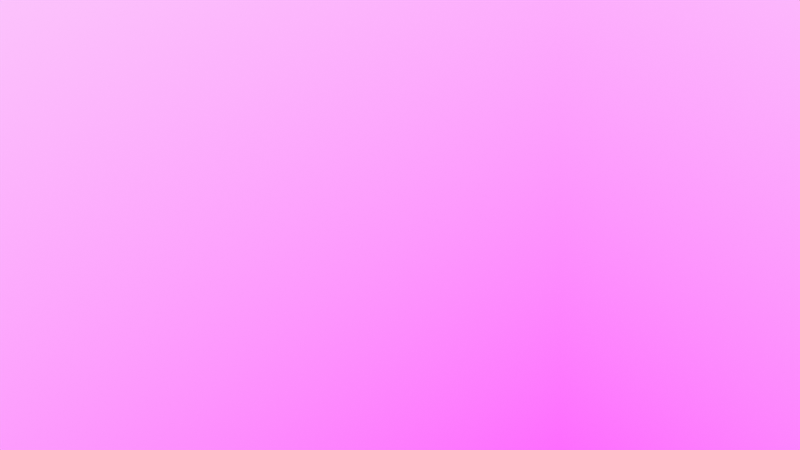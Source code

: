 # Source: FigureOutMaskShapeBetter.blend  (saved by Blender 3.0.42; exported with 4.5.12 LTS)
import bpy
from mathutils import Matrix  # noqa: F401  (used for matrix-valued properties, if any)

bpy.ops.wm.read_factory_settings(use_empty=True)
scene = bpy.context.scene
scene.name = 'Scene'

# ---- collections
col_collection = bpy.data.collections.new('Collection'); scene.collection.children.link(col_collection)
col_camera = bpy.data.collections.new('Camera'); scene.collection.children.link(col_camera)

# ---- images (referenced by path relative to the original .blend; pixels are not part of the script)
import os
ASSET_DIR = os.environ.get("B2B_ASSET_DIR", "")  # directory of the original .blend (textures are referenced by path, not embedded)
HERE = os.path.dirname(os.path.abspath(__file__))  # packed textures are extracted next to this script under _unpacked/

def load_image(name, relpath, width, height, colorspace="sRGB"):
    """Load a texture the original file referenced (path relative to the .blend, or extracted next to this script)."""
    p = next((c for c in (os.path.join(HERE, relpath), os.path.join(ASSET_DIR, relpath)) if relpath and os.path.exists(c)), "")
    if p:
        img = bpy.data.images.load(p, check_existing=True)
        img.name = name
    else:  # same state as the original file: an image datablock whose file is absent (Cycles renders it pink)
        img = bpy.data.images.new(name, width, height)
        img.source = "FILE"
        img.filepath = "//" + (relpath or name)
    img.colorspace_settings.name = colorspace
    return img
img_lady_in_red_example2_by_syccas_stock_jpg = load_image('Lady_in_Red_example2_by_syccas_stock.jpg', 'Lady_in_Red_example2_by_syccas_stock.jpg', 1024, 1024, 'sRGB')

# ---- materials (node trees are filled in below, after node groups)
mat_solid_stroke = bpy.data.materials.new('Solid Stroke')
mat_solid_stroke.use_transparent_shadow = False
mat_squares_stroke = bpy.data.materials.new('Squares Stroke')
mat_squares_stroke.use_transparent_shadow = False
mat_solid_fill = bpy.data.materials.new('Solid Fill')
mat_solid_fill.use_transparent_shadow = False
mat_dots_stroke = bpy.data.materials.new('Dots Stroke')
mat_dots_stroke.use_transparent_shadow = False
mat_lady_in_red_example2_by_syccas_stock = bpy.data.materials.new('Lady_in_Red_example2_by_syccas_stock')
mat_lady_in_red_example2_by_syccas_stock.surface_render_method = 'BLENDED'
mat_lady_in_red_example2_by_syccas_stock.blend_method = 'BLEND'
mat_lady_in_red_example2_by_syccas_stock.use_transparent_shadow = False

# ---- node groups
ng_iap_shadeless = bpy.data.node_groups.new('IAP_SHADELESS', 'ShaderNodeTree')
_s = ng_iap_shadeless.interface.new_socket(name='Shader', in_out='OUTPUT', socket_type='NodeSocketShader')
_s = ng_iap_shadeless.interface.new_socket(name='Color', in_out='INPUT', socket_type='NodeSocketColor')
_N = ng_iap_shadeless.nodes; _L = ng_iap_shadeless.links
n0 = _N.new('NodeGroupOutput'); n0.name = 'Group Output'; n0.location = (0, 0)
n1 = _N.new('NodeGroupInput'); n1.name = 'Group Input'; n1.location = (-600, -240)
n2 = _N.new('ShaderNodeBsdfDiffuse'); n2.name = 'Diffuse BSDF'; n2.location = (-400, -60)
n3 = _N.new('ShaderNodeEmission'); n3.name = 'Emission'; n3.location = (-400, -240)
n4 = _N.new('ShaderNodeLightPath'); n4.name = 'Light Path'; n4.location = (-1200, 30)
n5 = _N.new('ShaderNodeMath'); n5.name = 'Math'; n5.location = (-800, 30)
n5.label = 'Bounce Count'
n5.operation = 'SUBTRACT'
n6 = _N.new('ShaderNodeMath'); n6.name = 'Math.001'; n6.location = (-600, 30)
n6.label = 'Camera or Refracted'
n6.operation = 'SUBTRACT'
n6.inputs[0].default_value = 1.0
n7 = _N.new('ShaderNodeMath'); n7.name = 'Math.002'; n7.location = (-1000, 390)
n7.label = 'Limit Reflections'
n7.operation = 'SUBTRACT'
n7.inputs[0].default_value = 2.0
n8 = _N.new('ShaderNodeMath'); n8.name = 'Math.003'; n8.location = (-800, 300)
n8.label = 'Camera Ray to Glossy'
n8.operation = 'MULTIPLY'
n9 = _N.new('ShaderNodeMath'); n9.name = 'Math.004'; n9.location = (-600, 210)
n9.label = 'Shadow or Reflection?'
n9.operation = 'MAXIMUM'
n10 = _N.new('ShaderNodeMath'); n10.name = 'Math.005'; n10.location = (-400, 120)
n10.label = 'Shadow, Reflect or Refract?'
n10.operation = 'MAXIMUM'
n11 = _N.new('ShaderNodeMixShader'); n11.name = 'Mix Shader'; n11.location = (-200, 0)
_L.new(n1.outputs[0], n2.inputs[0])
_L.new(n1.outputs[0], n3.inputs[0])
_L.new(n4.outputs[9], n5.inputs[0])
_L.new(n4.outputs[13], n5.inputs[1])
_L.new(n5.outputs[0], n6.inputs[1])
_L.new(n4.outputs[9], n7.inputs[1])
_L.new(n7.outputs[0], n8.inputs[0])
_L.new(n4.outputs[3], n8.inputs[1])
_L.new(n8.outputs[0], n9.inputs[0])
_L.new(n4.outputs[1], n9.inputs[1])
_L.new(n9.outputs[0], n10.inputs[0])
_L.new(n6.outputs[0], n10.inputs[1])
_L.new(n10.outputs[0], n11.inputs[0])
_L.new(n2.outputs[0], n11.inputs[1])
_L.new(n3.outputs[0], n11.inputs[2])
_L.new(n11.outputs[0], n0.inputs[0])
n0.is_active_output = True

# ---- material node trees
mat_dots_stroke.use_nodes = True; mat_dots_stroke.node_tree.nodes.clear()
_N = mat_dots_stroke.node_tree.nodes; _L = mat_dots_stroke.node_tree.links
n0 = _N.new('ShaderNodeOutputMaterial'); n0.name = 'Material Output'; n0.location = (300, 300)
n1 = _N.new('ShaderNodeBsdfPrincipled'); n1.name = 'Principled BSDF'; n1.location = (10, 300)
n1.distribution = 'GGX'
n1.subsurface_method = 'BURLEY'
n1.inputs[2].default_value = 0.4
n1.inputs[3].default_value = 1.45
n1.inputs[27].default_value = (0.0, 0.0, 0.0, 1.0)
n1.inputs[28].default_value = 1.0
_L.new(n1.outputs[0], n0.inputs[0])
n0.is_active_output = True
mat_lady_in_red_example2_by_syccas_stock.use_nodes = True; mat_lady_in_red_example2_by_syccas_stock.node_tree.nodes.clear()
_N = mat_lady_in_red_example2_by_syccas_stock.node_tree.nodes; _L = mat_lady_in_red_example2_by_syccas_stock.node_tree.links
n0 = _N.new('ShaderNodeOutputMaterial'); n0.name = 'Material Output'; n0.location = (300, 300)
n1 = _N.new('ShaderNodeTexImage'); n1.name = 'Image Texture'; n1.location = (-400, 60)
n1.image = img_lady_in_red_example2_by_syccas_stock_jpg
n1.extension = 'CLIP'
n2 = _N.new('ShaderNodeGroup'); n2.name = 'Group'; n2.location = (-200, 60)
n2.node_tree = ng_iap_shadeless
n3 = _N.new('ShaderNodeBsdfTransparent'); n3.name = 'Transparent BSDF'; n3.location = (-200, 240)
n4 = _N.new('ShaderNodeMixShader'); n4.name = 'Mix Shader'; n4.location = (0, 300)
_L.new(n1.outputs[0], n2.inputs[0])
_L.new(n1.outputs[1], n4.inputs[0])
_L.new(n3.outputs[0], n4.inputs[1])
_L.new(n2.outputs[0], n4.inputs[2])
_L.new(n4.outputs[0], n0.inputs[0])
n0.is_active_output = True

# ---- world
world_world = bpy.data.worlds.new('World'); scene.world = world_world
world_world.use_nodes = True; world_world.node_tree.nodes.clear()
_N = world_world.node_tree.nodes; _L = world_world.node_tree.links
n0 = _N.new('ShaderNodeOutputWorld'); n0.name = 'World Output'; n0.location = (300, 300)
n1 = _N.new('ShaderNodeBackground'); n1.name = 'Background'; n1.location = (10, 300)
n1.inputs[0].default_value = (0.9513, 0.9513, 0.9513, 1.0)
_L.new(n1.outputs[0], n0.inputs[0])
n0.is_active_output = True
world_world.color = (0.9513, 0.9513, 0.9513)
world_world.use_sun_shadow = False
world_world.sun_shadow_jitter_overblur = 0.0

# ---- cameras
cam_camera = bpy.data.cameras.new('Camera')
cam_camera.type = 'ORTHO'
cam_camera.ortho_scale = 10.0
cam_camera.display_size = 2.0

# ---- meshes
me_lady_in_red_example2_by_syccas_stock = bpy.data.meshes.new('Lady_in_Red_example2_by_syccas_stock')
me_lady_in_red_example2_by_syccas_stock.from_pydata([(-0.7714, -0.5, 0.0), (0.7714, -0.5, 0.0), (-0.7714, 0.5, 0.0), (0.7714, 0.5, 0.0)], [], [(0, 1, 3, 2)])
_uv = me_lady_in_red_example2_by_syccas_stock.uv_layers.new(name='UVMap')
_uv.uv.foreach_set('vector', [0.0, 0.0, 1.0, 0.0, 1.0, 1.0, 0.0, 1.0])
me_lady_in_red_example2_by_syccas_stock.materials.append(mat_lady_in_red_example2_by_syccas_stock)
me_lady_in_red_example2_by_syccas_stock.use_remesh_fix_poles = True
me_lady_in_red_example2_by_syccas_stock.use_remesh_preserve_attributes = False
me_lady_in_red_example2_by_syccas_stock.update()

# ---- objects
ob_stroke = bpy.data.objects.new('Stroke', None)
ob_lady_in_red_example2_by_syccas_stock = bpy.data.objects.new('Lady_in_Red_example2_by_syccas_stock', me_lady_in_red_example2_by_syccas_stock)
ob_camera = bpy.data.objects.new('Camera', cam_camera)

# ---- transforms, parenting, visibility, modifiers, constraints
ob_stroke.location = (0.0, 0.0, 0.0)
ob_stroke.empty_display_size = 0.2
ob_stroke.empty_image_offset = (0.0, 0.0)
ob_stroke.empty_image_side = 'FRONT'
ob_stroke.use_grease_pencil_lights = True
ob_stroke.lineart.crease_threshold = 0.0
ob_lady_in_red_example2_by_syccas_stock.location = (2.0, 0.0, -6.0)
ob_lady_in_red_example2_by_syccas_stock.rotation_euler = (1.571, 0.0, 0.0)
ob_lady_in_red_example2_by_syccas_stock.scale = (20.0, 20.0, 20.0)
ob_camera.location = (0.0, -12.0, 0.0)
ob_camera.rotation_euler = (1.571, -0.0, -0.0)
ob_camera.empty_image_side = 'FRONT'
ob_camera.lineart.crease_threshold = 0.0

# ---- collection membership
col_collection.objects.link(ob_stroke)
col_collection.objects.link(ob_lady_in_red_example2_by_syccas_stock)
col_camera.objects.link(ob_camera)

# ---- scene / render settings (as saved in the file)
scene.camera = ob_camera
scene.frame_start = 1; scene.frame_end = 250; scene.frame_set(1)
scene.render.engine = 'BLENDER_EEVEE_NEXT'
scene.cycles.use_denoising = False
scene.cycles.samples = 128
scene.cycles.sampling_pattern = 'TABULATED_SOBOL'
scene.cycles.use_adaptive_sampling = False
scene.cycles.use_light_tree = False
scene.view_settings.view_transform = 'Standard'
bpy.context.view_layer.update()
